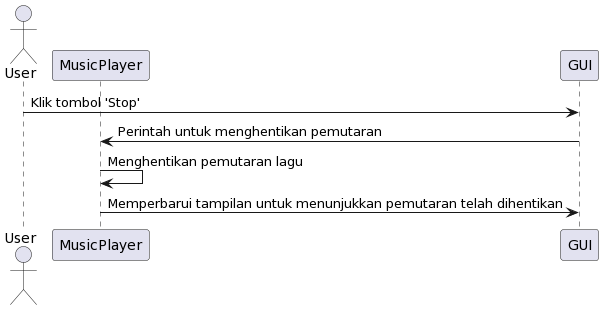

The diagram above was rendered by PlantUML. Its source (embedded in the PNG):
@startuml
actor User
participant MusicPlayer
participant GUI

User -> GUI: Klik tombol 'Stop'
GUI -> MusicPlayer: Perintah untuk menghentikan pemutaran
MusicPlayer -> MusicPlayer: Menghentikan pemutaran lagu
MusicPlayer -> GUI: Memperbarui tampilan untuk menunjukkan pemutaran telah dihentikan
@enduml